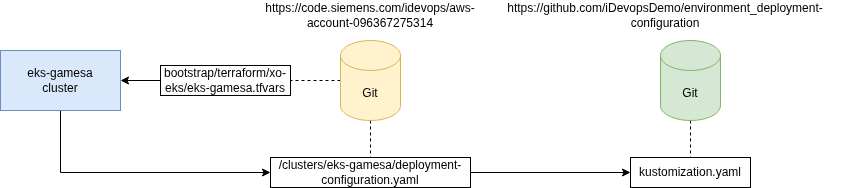

The diagram above was exported from draw.io. Its source (the exported page's mxGraphModel, read from the mxfile embedded in the PNG):
<mxGraphModel dx="2213" dy="806" grid="1" gridSize="10" guides="1" tooltips="1" connect="1" arrows="1" fold="1" page="1" pageScale="1" pageWidth="827" pageHeight="1169" math="0" shadow="0">
  <root>
    <mxCell id="0" />
    <mxCell id="1" parent="0" />
    <mxCell id="9JQ6mR3NonLl3wZxr0ke-14" style="edgeStyle=orthogonalEdgeStyle;rounded=0;orthogonalLoop=1;jettySize=auto;html=1;exitX=0.5;exitY=1;exitDx=0;exitDy=0;entryX=0;entryY=0.5;entryDx=0;entryDy=0;" parent="1" source="9JQ6mR3NonLl3wZxr0ke-2" target="9JQ6mR3NonLl3wZxr0ke-8" edge="1">
      <mxGeometry relative="1" as="geometry" />
    </mxCell>
    <mxCell id="9JQ6mR3NonLl3wZxr0ke-2" value="eks-gamesa&lt;div&gt;cluster&lt;/div&gt;" style="rounded=0;whiteSpace=wrap;html=1;fillColor=#dae8fc;strokeColor=#6c8ebf;" parent="1" vertex="1">
      <mxGeometry x="20" y="130" width="120" height="60" as="geometry" />
    </mxCell>
    <mxCell id="9JQ6mR3NonLl3wZxr0ke-13" style="edgeStyle=orthogonalEdgeStyle;rounded=0;orthogonalLoop=1;jettySize=auto;html=1;exitX=0.5;exitY=1;exitDx=0;exitDy=0;exitPerimeter=0;dashed=1;endArrow=none;endFill=0;" parent="1" source="9JQ6mR3NonLl3wZxr0ke-4" target="9JQ6mR3NonLl3wZxr0ke-8" edge="1">
      <mxGeometry relative="1" as="geometry" />
    </mxCell>
    <mxCell id="4" style="edgeStyle=none;html=1;exitX=0;exitY=0.5;exitDx=0;exitDy=0;exitPerimeter=0;endArrow=none;endFill=0;dashed=1;" parent="1" source="9JQ6mR3NonLl3wZxr0ke-4" target="2" edge="1">
      <mxGeometry relative="1" as="geometry" />
    </mxCell>
    <mxCell id="9JQ6mR3NonLl3wZxr0ke-4" value="Git" style="shape=cylinder3;whiteSpace=wrap;html=1;boundedLbl=1;backgroundOutline=1;size=15;fillColor=#fff2cc;strokeColor=#d6b656;" parent="1" vertex="1">
      <mxGeometry x="360" y="120" width="60" height="80" as="geometry" />
    </mxCell>
    <mxCell id="9JQ6mR3NonLl3wZxr0ke-17" style="edgeStyle=orthogonalEdgeStyle;rounded=0;orthogonalLoop=1;jettySize=auto;html=1;exitX=0.5;exitY=1;exitDx=0;exitDy=0;exitPerimeter=0;dashed=1;endArrow=none;endFill=0;" parent="1" source="9JQ6mR3NonLl3wZxr0ke-5" target="9JQ6mR3NonLl3wZxr0ke-15" edge="1">
      <mxGeometry relative="1" as="geometry" />
    </mxCell>
    <mxCell id="9JQ6mR3NonLl3wZxr0ke-5" value="Git" style="shape=cylinder3;whiteSpace=wrap;html=1;boundedLbl=1;backgroundOutline=1;size=15;fillColor=#d5e8d4;strokeColor=#82b366;" parent="1" vertex="1">
      <mxGeometry x="680" y="120" width="60" height="80" as="geometry" />
    </mxCell>
    <mxCell id="9JQ6mR3NonLl3wZxr0ke-7" value="https://code.siemens.com/idevops/aws-account-096367275314" style="text;html=1;whiteSpace=wrap;strokeColor=none;fillColor=none;align=center;verticalAlign=middle;rounded=0;" parent="1" vertex="1">
      <mxGeometry x="320" y="80" width="140" height="30" as="geometry" />
    </mxCell>
    <mxCell id="9JQ6mR3NonLl3wZxr0ke-16" style="edgeStyle=orthogonalEdgeStyle;rounded=0;orthogonalLoop=1;jettySize=auto;html=1;exitX=1;exitY=0.5;exitDx=0;exitDy=0;entryX=0;entryY=0.5;entryDx=0;entryDy=0;" parent="1" source="9JQ6mR3NonLl3wZxr0ke-8" target="9JQ6mR3NonLl3wZxr0ke-15" edge="1">
      <mxGeometry relative="1" as="geometry" />
    </mxCell>
    <mxCell id="9JQ6mR3NonLl3wZxr0ke-8" value="/clusters/eks-gamesa/deployment-configuration.yaml" style="rounded=0;whiteSpace=wrap;html=1;" parent="1" vertex="1">
      <mxGeometry x="290" y="237" width="200" height="30" as="geometry" />
    </mxCell>
    <mxCell id="9JQ6mR3NonLl3wZxr0ke-12" value="https://github.com/iDevopsDemo/environment_deployment-configuration" style="text;html=1;whiteSpace=wrap;strokeColor=none;fillColor=none;align=center;verticalAlign=middle;rounded=0;" parent="1" vertex="1">
      <mxGeometry x="510" y="80" width="350" height="30" as="geometry" />
    </mxCell>
    <mxCell id="9JQ6mR3NonLl3wZxr0ke-15" value="kustomization.yaml" style="rounded=0;whiteSpace=wrap;html=1;" parent="1" vertex="1">
      <mxGeometry x="650" y="237" width="120" height="30" as="geometry" />
    </mxCell>
    <mxCell id="3" style="edgeStyle=none;html=1;exitX=0;exitY=0.5;exitDx=0;exitDy=0;" parent="1" source="2" target="9JQ6mR3NonLl3wZxr0ke-2" edge="1">
      <mxGeometry relative="1" as="geometry" />
    </mxCell>
    <mxCell id="2" value="bootstrap/terraform/xo-eks/eks-gamesa.tfvars" style="rounded=0;whiteSpace=wrap;html=1;" parent="1" vertex="1">
      <mxGeometry x="180" y="145" width="130" height="30" as="geometry" />
    </mxCell>
  </root>
</mxGraphModel>